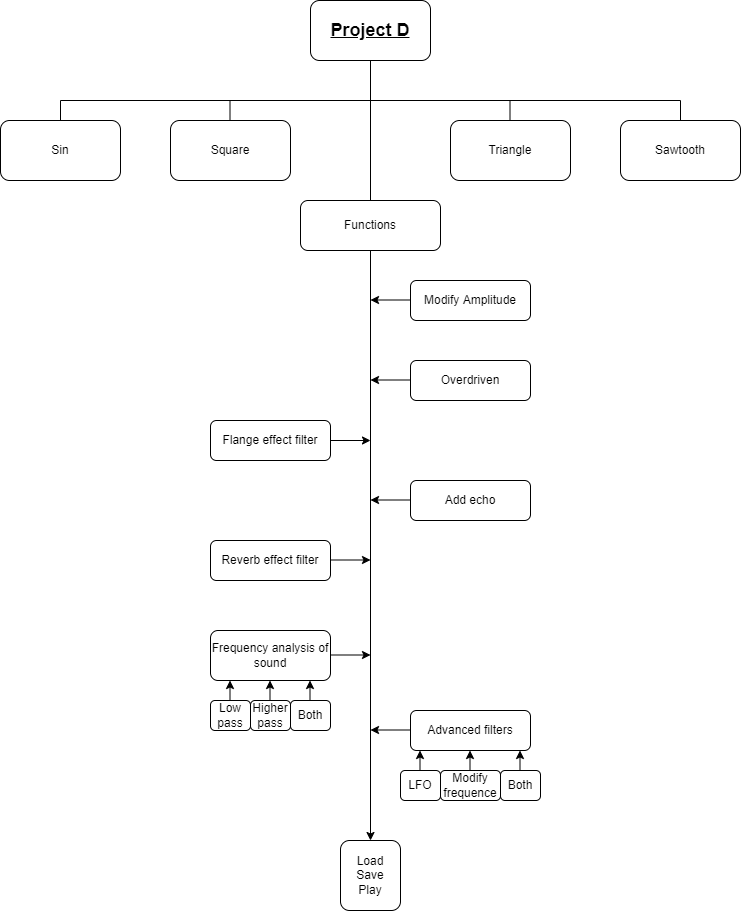

The diagram above was exported from draw.io. Its source (the exported page's mxGraphModel, read from the mxfile embedded in the PNG):
<mxGraphModel dx="782" dy="1572" grid="1" gridSize="10" guides="1" tooltips="1" connect="1" arrows="1" fold="1" page="1" pageScale="1" pageWidth="827" pageHeight="1169" math="0" shadow="0">
  <root>
    <mxCell id="0" />
    <mxCell id="1" parent="0" />
    <mxCell id="HhHUI2e6nwFbyfQjcFEm-1" value="&lt;b&gt;&lt;u&gt;&lt;font style=&quot;font-size: 18px&quot;&gt;Project D&lt;/font&gt;&lt;/u&gt;&lt;/b&gt;" style="rounded=1;whiteSpace=wrap;html=1;" vertex="1" parent="1">
      <mxGeometry x="340" y="-20" width="120" height="60" as="geometry" />
    </mxCell>
    <mxCell id="HhHUI2e6nwFbyfQjcFEm-2" value="Triangle" style="rounded=1;whiteSpace=wrap;html=1;" vertex="1" parent="1">
      <mxGeometry x="480" y="100" width="120" height="60" as="geometry" />
    </mxCell>
    <mxCell id="HhHUI2e6nwFbyfQjcFEm-3" value="Square" style="rounded=1;whiteSpace=wrap;html=1;" vertex="1" parent="1">
      <mxGeometry x="200" y="100" width="120" height="60" as="geometry" />
    </mxCell>
    <mxCell id="HhHUI2e6nwFbyfQjcFEm-4" value="Sin" style="rounded=1;whiteSpace=wrap;html=1;" vertex="1" parent="1">
      <mxGeometry x="30" y="100" width="120" height="60" as="geometry" />
    </mxCell>
    <mxCell id="HhHUI2e6nwFbyfQjcFEm-5" value="Sawtooth" style="rounded=1;whiteSpace=wrap;html=1;" vertex="1" parent="1">
      <mxGeometry x="650" y="100" width="120" height="60" as="geometry" />
    </mxCell>
    <mxCell id="HhHUI2e6nwFbyfQjcFEm-6" value="" style="endArrow=classic;html=1;rounded=0;exitX=0.5;exitY=1;exitDx=0;exitDy=0;" edge="1" parent="1" source="HhHUI2e6nwFbyfQjcFEm-1" target="HhHUI2e6nwFbyfQjcFEm-13">
      <mxGeometry width="50" height="50" relative="1" as="geometry">
        <mxPoint x="399.5" y="160" as="sourcePoint" />
        <mxPoint x="400" y="590" as="targetPoint" />
      </mxGeometry>
    </mxCell>
    <mxCell id="HhHUI2e6nwFbyfQjcFEm-7" value="" style="endArrow=none;html=1;rounded=0;" edge="1" parent="1">
      <mxGeometry width="50" height="50" relative="1" as="geometry">
        <mxPoint x="90" y="80" as="sourcePoint" />
        <mxPoint x="710" y="80" as="targetPoint" />
      </mxGeometry>
    </mxCell>
    <mxCell id="HhHUI2e6nwFbyfQjcFEm-8" value="" style="endArrow=none;html=1;rounded=0;" edge="1" parent="1">
      <mxGeometry width="50" height="50" relative="1" as="geometry">
        <mxPoint x="90" y="100" as="sourcePoint" />
        <mxPoint x="90" y="80" as="targetPoint" />
      </mxGeometry>
    </mxCell>
    <mxCell id="HhHUI2e6nwFbyfQjcFEm-9" value="" style="endArrow=none;html=1;rounded=0;" edge="1" parent="1">
      <mxGeometry width="50" height="50" relative="1" as="geometry">
        <mxPoint x="710" y="100" as="sourcePoint" />
        <mxPoint x="710" y="80" as="targetPoint" />
      </mxGeometry>
    </mxCell>
    <mxCell id="HhHUI2e6nwFbyfQjcFEm-10" value="" style="endArrow=none;html=1;rounded=0;" edge="1" parent="1">
      <mxGeometry width="50" height="50" relative="1" as="geometry">
        <mxPoint x="539.5" y="100" as="sourcePoint" />
        <mxPoint x="539.5" y="80" as="targetPoint" />
      </mxGeometry>
    </mxCell>
    <mxCell id="HhHUI2e6nwFbyfQjcFEm-11" value="" style="endArrow=none;html=1;rounded=0;" edge="1" parent="1">
      <mxGeometry width="50" height="50" relative="1" as="geometry">
        <mxPoint x="259.5" y="100" as="sourcePoint" />
        <mxPoint x="259.5" y="80" as="targetPoint" />
      </mxGeometry>
    </mxCell>
    <mxCell id="HhHUI2e6nwFbyfQjcFEm-12" value="Functions" style="rounded=1;whiteSpace=wrap;html=1;" vertex="1" parent="1">
      <mxGeometry x="330" y="180" width="140" height="50" as="geometry" />
    </mxCell>
    <mxCell id="HhHUI2e6nwFbyfQjcFEm-13" value="Load&lt;br&gt;Save&lt;br&gt;Play" style="rounded=1;whiteSpace=wrap;html=1;" vertex="1" parent="1">
      <mxGeometry x="370" y="820" width="60" height="70" as="geometry" />
    </mxCell>
    <mxCell id="HhHUI2e6nwFbyfQjcFEm-15" value="Modify Amplitude" style="rounded=1;whiteSpace=wrap;html=1;" vertex="1" parent="1">
      <mxGeometry x="440" y="260" width="120" height="40" as="geometry" />
    </mxCell>
    <mxCell id="HhHUI2e6nwFbyfQjcFEm-16" value="Overdriven" style="rounded=1;whiteSpace=wrap;html=1;" vertex="1" parent="1">
      <mxGeometry x="440" y="340" width="120" height="40" as="geometry" />
    </mxCell>
    <mxCell id="HhHUI2e6nwFbyfQjcFEm-17" value="Flange effect filter" style="rounded=1;whiteSpace=wrap;html=1;" vertex="1" parent="1">
      <mxGeometry x="240" y="400" width="120" height="40" as="geometry" />
    </mxCell>
    <mxCell id="HhHUI2e6nwFbyfQjcFEm-18" value="Add echo" style="rounded=1;whiteSpace=wrap;html=1;" vertex="1" parent="1">
      <mxGeometry x="440" y="460" width="120" height="40" as="geometry" />
    </mxCell>
    <mxCell id="HhHUI2e6nwFbyfQjcFEm-19" value="Reverb effect filter" style="rounded=1;whiteSpace=wrap;html=1;" vertex="1" parent="1">
      <mxGeometry x="240" y="520" width="120" height="40" as="geometry" />
    </mxCell>
    <mxCell id="HhHUI2e6nwFbyfQjcFEm-20" value="Advanced filters" style="rounded=1;whiteSpace=wrap;html=1;" vertex="1" parent="1">
      <mxGeometry x="440" y="690" width="120" height="40" as="geometry" />
    </mxCell>
    <mxCell id="HhHUI2e6nwFbyfQjcFEm-21" value="Frequency analysis of sound" style="rounded=1;whiteSpace=wrap;html=1;" vertex="1" parent="1">
      <mxGeometry x="240" y="610" width="120" height="50" as="geometry" />
    </mxCell>
    <mxCell id="HhHUI2e6nwFbyfQjcFEm-24" value="" style="endArrow=classic;html=1;rounded=0;" edge="1" parent="1">
      <mxGeometry width="50" height="50" relative="1" as="geometry">
        <mxPoint x="360" y="634.5" as="sourcePoint" />
        <mxPoint x="400" y="634.5" as="targetPoint" />
      </mxGeometry>
    </mxCell>
    <mxCell id="HhHUI2e6nwFbyfQjcFEm-25" value="" style="endArrow=classic;html=1;rounded=0;" edge="1" parent="1">
      <mxGeometry width="50" height="50" relative="1" as="geometry">
        <mxPoint x="440" y="709.5" as="sourcePoint" />
        <mxPoint x="400" y="709.5" as="targetPoint" />
      </mxGeometry>
    </mxCell>
    <mxCell id="HhHUI2e6nwFbyfQjcFEm-26" value="" style="endArrow=classic;html=1;rounded=0;" edge="1" parent="1">
      <mxGeometry width="50" height="50" relative="1" as="geometry">
        <mxPoint x="360" y="539.5" as="sourcePoint" />
        <mxPoint x="400" y="539.5" as="targetPoint" />
      </mxGeometry>
    </mxCell>
    <mxCell id="HhHUI2e6nwFbyfQjcFEm-27" value="" style="endArrow=classic;html=1;rounded=0;" edge="1" parent="1">
      <mxGeometry width="50" height="50" relative="1" as="geometry">
        <mxPoint x="440" y="479.5" as="sourcePoint" />
        <mxPoint x="400" y="479.5" as="targetPoint" />
      </mxGeometry>
    </mxCell>
    <mxCell id="HhHUI2e6nwFbyfQjcFEm-28" value="" style="endArrow=classic;html=1;rounded=0;" edge="1" parent="1">
      <mxGeometry width="50" height="50" relative="1" as="geometry">
        <mxPoint x="360" y="420" as="sourcePoint" />
        <mxPoint x="400" y="420" as="targetPoint" />
      </mxGeometry>
    </mxCell>
    <mxCell id="HhHUI2e6nwFbyfQjcFEm-29" value="" style="endArrow=classic;html=1;rounded=0;" edge="1" parent="1">
      <mxGeometry width="50" height="50" relative="1" as="geometry">
        <mxPoint x="440" y="359.5" as="sourcePoint" />
        <mxPoint x="400" y="359.5" as="targetPoint" />
      </mxGeometry>
    </mxCell>
    <mxCell id="HhHUI2e6nwFbyfQjcFEm-30" value="" style="endArrow=classic;html=1;rounded=0;" edge="1" parent="1">
      <mxGeometry width="50" height="50" relative="1" as="geometry">
        <mxPoint x="440" y="279.5" as="sourcePoint" />
        <mxPoint x="400" y="279.5" as="targetPoint" />
      </mxGeometry>
    </mxCell>
    <mxCell id="HhHUI2e6nwFbyfQjcFEm-31" value="LFO" style="rounded=1;whiteSpace=wrap;html=1;" vertex="1" parent="1">
      <mxGeometry x="430" y="750" width="40" height="30" as="geometry" />
    </mxCell>
    <mxCell id="HhHUI2e6nwFbyfQjcFEm-32" value="Modify frequence" style="rounded=1;whiteSpace=wrap;html=1;" vertex="1" parent="1">
      <mxGeometry x="470" y="750" width="60" height="30" as="geometry" />
    </mxCell>
    <mxCell id="HhHUI2e6nwFbyfQjcFEm-33" value="Both" style="rounded=1;whiteSpace=wrap;html=1;" vertex="1" parent="1">
      <mxGeometry x="530" y="750" width="40" height="30" as="geometry" />
    </mxCell>
    <mxCell id="HhHUI2e6nwFbyfQjcFEm-34" value="" style="endArrow=classic;html=1;rounded=0;" edge="1" parent="1">
      <mxGeometry width="50" height="50" relative="1" as="geometry">
        <mxPoint x="449.5" y="750" as="sourcePoint" />
        <mxPoint x="449.5" y="730" as="targetPoint" />
      </mxGeometry>
    </mxCell>
    <mxCell id="HhHUI2e6nwFbyfQjcFEm-35" value="" style="endArrow=classic;html=1;rounded=0;" edge="1" parent="1">
      <mxGeometry width="50" height="50" relative="1" as="geometry">
        <mxPoint x="499.5" y="750" as="sourcePoint" />
        <mxPoint x="499.5" y="730" as="targetPoint" />
      </mxGeometry>
    </mxCell>
    <mxCell id="HhHUI2e6nwFbyfQjcFEm-36" value="" style="endArrow=classic;html=1;rounded=0;" edge="1" parent="1">
      <mxGeometry width="50" height="50" relative="1" as="geometry">
        <mxPoint x="549.5" y="750" as="sourcePoint" />
        <mxPoint x="549.5" y="730" as="targetPoint" />
      </mxGeometry>
    </mxCell>
    <mxCell id="HhHUI2e6nwFbyfQjcFEm-37" value="Low pass" style="rounded=1;whiteSpace=wrap;html=1;" vertex="1" parent="1">
      <mxGeometry x="240" y="680" width="40" height="30" as="geometry" />
    </mxCell>
    <mxCell id="HhHUI2e6nwFbyfQjcFEm-38" value="Higher pass" style="rounded=1;whiteSpace=wrap;html=1;" vertex="1" parent="1">
      <mxGeometry x="280" y="680" width="40" height="30" as="geometry" />
    </mxCell>
    <mxCell id="HhHUI2e6nwFbyfQjcFEm-39" value="Both" style="rounded=1;whiteSpace=wrap;html=1;" vertex="1" parent="1">
      <mxGeometry x="320" y="680" width="40" height="30" as="geometry" />
    </mxCell>
    <mxCell id="HhHUI2e6nwFbyfQjcFEm-40" value="" style="endArrow=classic;html=1;rounded=0;" edge="1" parent="1">
      <mxGeometry width="50" height="50" relative="1" as="geometry">
        <mxPoint x="259.5" y="680" as="sourcePoint" />
        <mxPoint x="259.5" y="660" as="targetPoint" />
      </mxGeometry>
    </mxCell>
    <mxCell id="HhHUI2e6nwFbyfQjcFEm-41" value="" style="endArrow=classic;html=1;rounded=0;" edge="1" parent="1">
      <mxGeometry width="50" height="50" relative="1" as="geometry">
        <mxPoint x="299.5" y="680" as="sourcePoint" />
        <mxPoint x="299.5" y="660" as="targetPoint" />
      </mxGeometry>
    </mxCell>
    <mxCell id="HhHUI2e6nwFbyfQjcFEm-42" value="" style="endArrow=classic;html=1;rounded=0;" edge="1" parent="1">
      <mxGeometry width="50" height="50" relative="1" as="geometry">
        <mxPoint x="339.5" y="680" as="sourcePoint" />
        <mxPoint x="339.5" y="660" as="targetPoint" />
      </mxGeometry>
    </mxCell>
  </root>
</mxGraphModel>